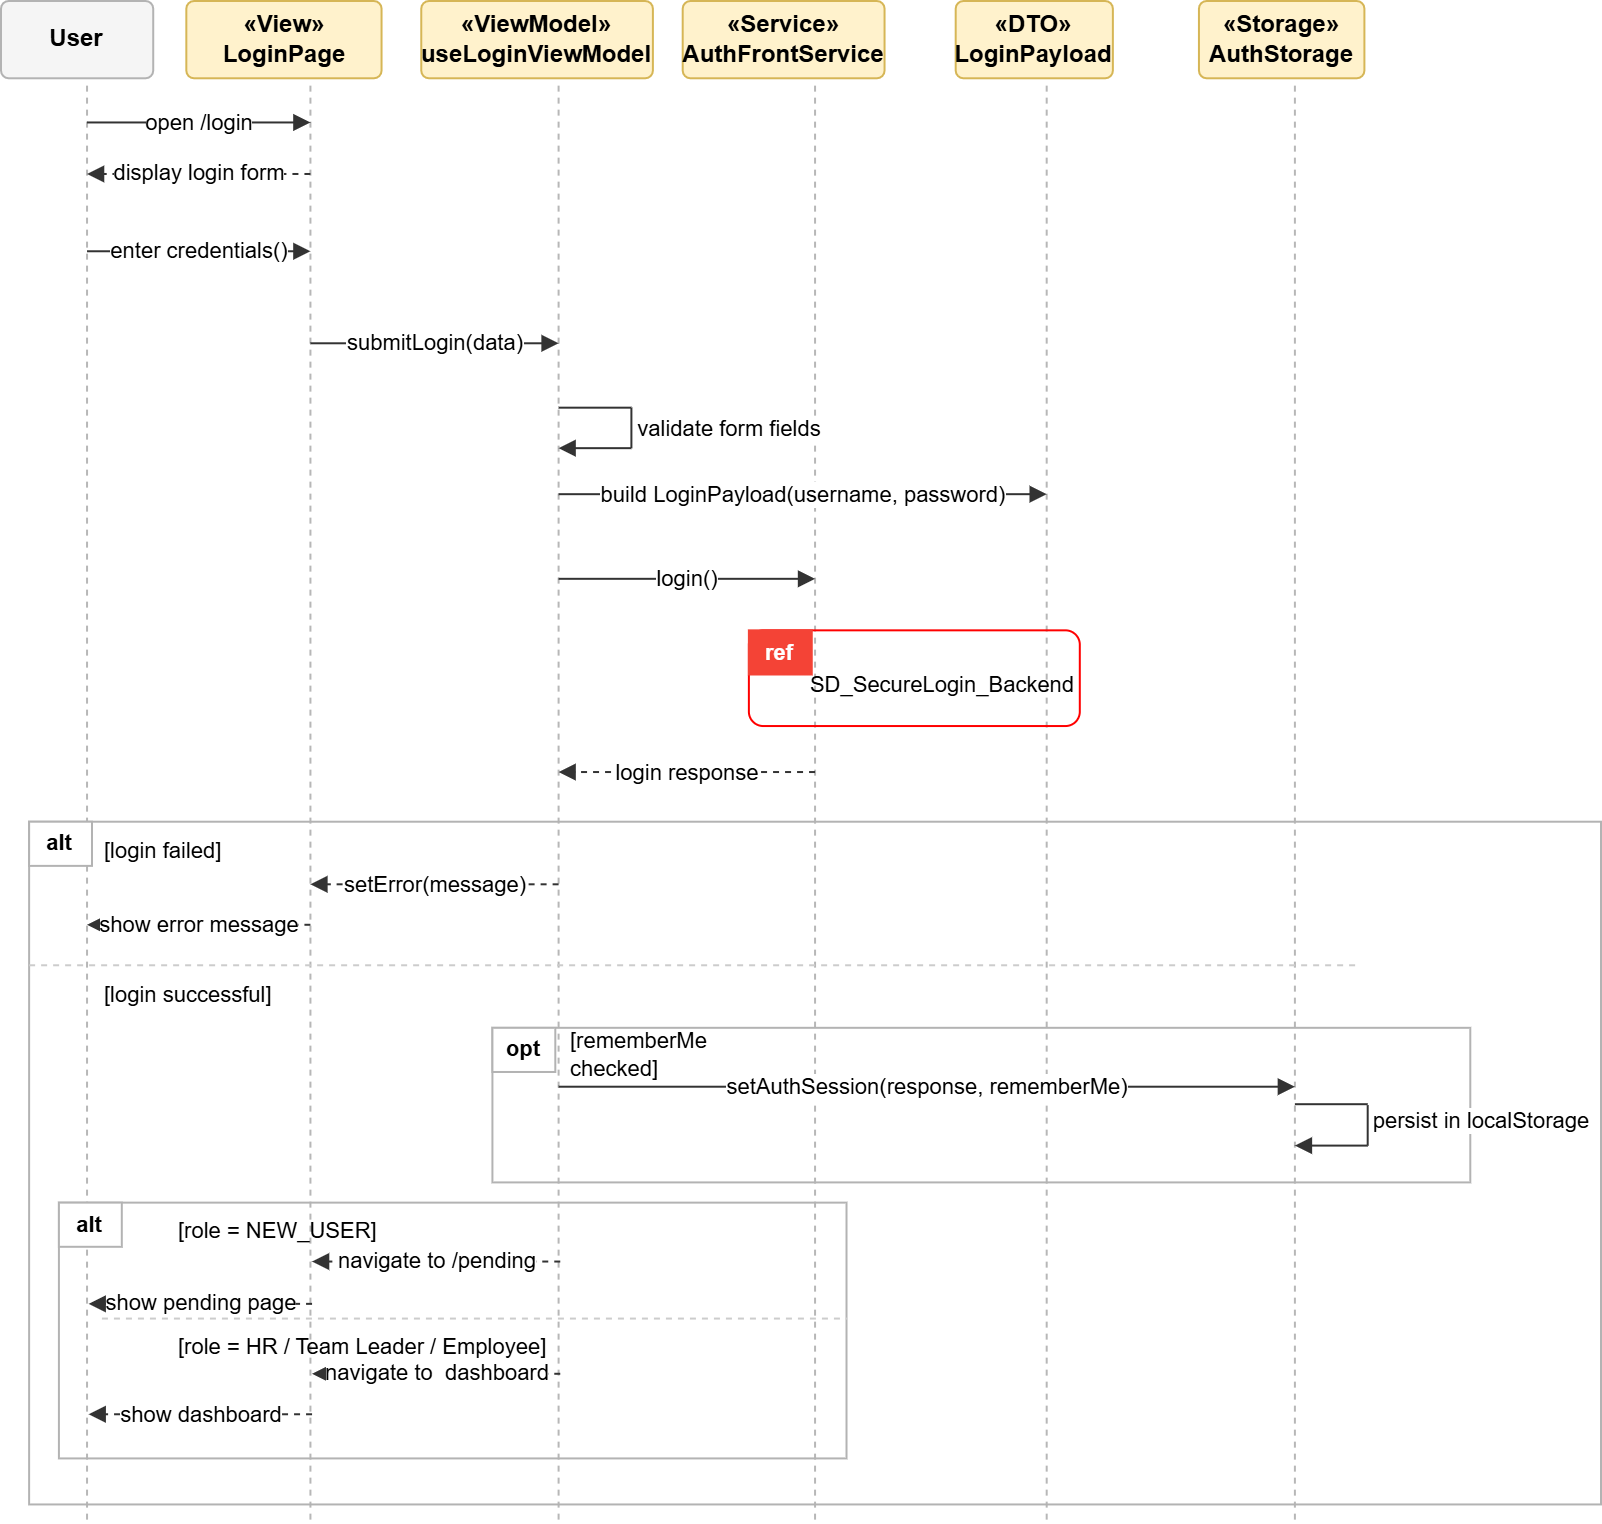

The diagram above was exported from draw.io. Its source (the exported page's mxGraphModel, read from the mxfile embedded in the PNG):
<mxGraphModel dx="2339" dy="616" grid="1" gridSize="10" guides="1" tooltips="1" connect="1" arrows="1" fold="1" page="1" pageScale="1" pageWidth="827" pageHeight="1169" math="0" shadow="0">
  <root>
    <mxCell id="0" />
    <mxCell id="1" parent="0" />
    <mxCell id="Z-VnRgGuWzAt3W7VYYK6-1" connectable="0" parent="1" style="group" value="" vertex="1">
      <mxGeometry height="760" width="800" x="-813" as="geometry" />
    </mxCell>
    <mxCell id="Z-VnRgGuWzAt3W7VYYK6-2" parent="Z-VnRgGuWzAt3W7VYYK6-1" style="rounded=1;whiteSpace=wrap;html=1;fillColor=#f5f5f5;strokeColor=#b3b3b3;fontFamily=Arial;fontSize=12;arcSize=10;" value="&lt;b&gt;User&lt;/b&gt;" vertex="1">
      <mxGeometry height="38.64406779661017" width="76.11168562564633" as="geometry" />
    </mxCell>
    <mxCell id="Z-VnRgGuWzAt3W7VYYK6-3" parent="Z-VnRgGuWzAt3W7VYYK6-1" style="rounded=1;whiteSpace=wrap;html=1;fillColor=#fff2cc;strokeColor=#d6b656;fontFamily=Arial;fontSize=12;arcSize=10;" value="&lt;b&gt;«View»&lt;br&gt;LoginPage&lt;/b&gt;" vertex="1">
      <mxGeometry height="38.64406779661017" width="97.62150982419857" x="92.65770423991728" as="geometry" />
    </mxCell>
    <mxCell id="Z-VnRgGuWzAt3W7VYYK6-4" parent="Z-VnRgGuWzAt3W7VYYK6-1" style="rounded=1;whiteSpace=wrap;html=1;fillColor=#fff2cc;strokeColor=#d6b656;fontFamily=Arial;fontSize=12;arcSize=10;" value="&lt;b&gt;«ViewModel»&lt;br&gt;useLoginViewModel&lt;/b&gt;" vertex="1">
      <mxGeometry height="38.64406779661017" width="115.8221302998966" x="210.13443640124095" as="geometry" />
    </mxCell>
    <mxCell id="Z-VnRgGuWzAt3W7VYYK6-5" parent="Z-VnRgGuWzAt3W7VYYK6-1" style="rounded=1;whiteSpace=wrap;html=1;fillColor=#fff2cc;strokeColor=#d6b656;fontFamily=Arial;fontSize=12;arcSize=10;" value="&lt;b&gt;«Service»&lt;br&gt;AuthFrontService&lt;/b&gt;" vertex="1">
      <mxGeometry height="38.64406779661017" width="100.93071354705275" x="340.8479834539814" as="geometry" />
    </mxCell>
    <mxCell id="Z-VnRgGuWzAt3W7VYYK6-6" parent="Z-VnRgGuWzAt3W7VYYK6-1" style="rounded=1;whiteSpace=wrap;html=1;fillColor=#fff2cc;strokeColor=#d6b656;fontFamily=Arial;fontSize=12;arcSize=10;" value="&lt;b&gt;«DTO»&lt;br&gt;LoginPayload&lt;/b&gt;" vertex="1">
      <mxGeometry height="38.64406779661017" width="78.59358841778696" x="477.3526370217167" as="geometry" />
    </mxCell>
    <mxCell id="Z-VnRgGuWzAt3W7VYYK6-7" parent="Z-VnRgGuWzAt3W7VYYK6-1" style="rounded=1;whiteSpace=wrap;html=1;fillColor=#fff2cc;strokeColor=#d6b656;fontFamily=Arial;fontSize=12;arcSize=10;" value="&lt;b&gt;«Storage»&lt;br&gt;AuthStorage&lt;/b&gt;" vertex="1">
      <mxGeometry height="38.64406779661017" width="82.7300930713547" x="598.965873836608" as="geometry" />
    </mxCell>
    <mxCell id="Z-VnRgGuWzAt3W7VYYK6-8" edge="1" parent="Z-VnRgGuWzAt3W7VYYK6-1" style="endArrow=none;dashed=1;html=1;rounded=0;strokeColor=#b7b7b7;strokeWidth=1;" value="">
      <mxGeometry relative="1" as="geometry">
        <mxPoint x="43.019648397104454" y="42.32445520581113" as="sourcePoint" />
        <mxPoint x="43.019648397104454" y="760" as="targetPoint" />
      </mxGeometry>
    </mxCell>
    <mxCell id="Z-VnRgGuWzAt3W7VYYK6-9" edge="1" parent="Z-VnRgGuWzAt3W7VYYK6-1" style="endArrow=none;dashed=1;html=1;rounded=0;strokeColor=#b7b7b7;strokeWidth=1;" value="">
      <mxGeometry relative="1" as="geometry">
        <mxPoint x="154.7052740434333" y="42.32445520581113" as="sourcePoint" />
        <mxPoint x="154.7052740434333" y="760" as="targetPoint" />
      </mxGeometry>
    </mxCell>
    <mxCell id="Z-VnRgGuWzAt3W7VYYK6-10" edge="1" parent="Z-VnRgGuWzAt3W7VYYK6-1" style="endArrow=none;dashed=1;html=1;rounded=0;strokeColor=#b7b7b7;strokeWidth=1;" value="">
      <mxGeometry relative="1" as="geometry">
        <mxPoint x="278.8004136504654" y="42.32445520581113" as="sourcePoint" />
        <mxPoint x="278.8004136504654" y="760" as="targetPoint" />
      </mxGeometry>
    </mxCell>
    <mxCell id="Z-VnRgGuWzAt3W7VYYK6-11" edge="1" parent="Z-VnRgGuWzAt3W7VYYK6-1" style="endArrow=none;dashed=1;html=1;rounded=0;strokeColor=#b7b7b7;strokeWidth=1;" value="">
      <mxGeometry relative="1" as="geometry">
        <mxPoint x="407.0320579110652" y="42.32445520581113" as="sourcePoint" />
        <mxPoint x="407.0320579110652" y="760" as="targetPoint" />
      </mxGeometry>
    </mxCell>
    <mxCell id="Z-VnRgGuWzAt3W7VYYK6-12" edge="1" parent="Z-VnRgGuWzAt3W7VYYK6-1" style="endArrow=none;dashed=1;html=1;rounded=0;strokeColor=#b7b7b7;strokeWidth=1;" value="">
      <mxGeometry relative="1" as="geometry">
        <mxPoint x="522.8541882109618" y="42.32445520581113" as="sourcePoint" />
        <mxPoint x="522.8541882109618" y="760" as="targetPoint" />
      </mxGeometry>
    </mxCell>
    <mxCell id="Z-VnRgGuWzAt3W7VYYK6-13" edge="1" parent="Z-VnRgGuWzAt3W7VYYK6-1" style="endArrow=none;dashed=1;html=1;rounded=0;strokeColor=#b7b7b7;strokeWidth=1;" value="">
      <mxGeometry relative="1" as="geometry">
        <mxPoint x="646.9493278179938" y="42.32445520581113" as="sourcePoint" />
        <mxPoint x="646.9493278179938" y="760" as="targetPoint" />
      </mxGeometry>
    </mxCell>
    <mxCell id="Z-VnRgGuWzAt3W7VYYK6-14" edge="1" parent="Z-VnRgGuWzAt3W7VYYK6-1" style="endArrow=block;html=1;rounded=0;strokeColor=#333333;strokeWidth=1;edgeStyle=none;fontFamily=Arial;fontSize=11;" value="open /login">
      <mxGeometry relative="1" as="geometry">
        <mxPoint x="43.019648397104454" y="60.72639225181597" as="sourcePoint" />
        <mxPoint x="154.7052740434333" y="60.72639225181597" as="targetPoint" />
      </mxGeometry>
    </mxCell>
    <mxCell id="Z-VnRgGuWzAt3W7VYYK6-15" edge="1" parent="Z-VnRgGuWzAt3W7VYYK6-1" style="endArrow=block;html=1;rounded=0;strokeColor=#333333;strokeWidth=1;edgeStyle=none;fontFamily=Arial;fontSize=11;dashed=1;" value="display login form">
      <mxGeometry relative="1" as="geometry">
        <mxPoint x="154.7052740434333" y="86.48910411622276" as="sourcePoint" />
        <mxPoint x="43.019648397104454" y="86.48910411622276" as="targetPoint" />
      </mxGeometry>
    </mxCell>
    <mxCell id="Z-VnRgGuWzAt3W7VYYK6-16" edge="1" parent="Z-VnRgGuWzAt3W7VYYK6-1" style="endArrow=block;html=1;rounded=0;strokeColor=#333333;strokeWidth=1;edgeStyle=none;fontFamily=Arial;fontSize=11;" value="enter credentials()">
      <mxGeometry relative="1" as="geometry">
        <mxPoint x="43.019648397104454" y="125.13317191283292" as="sourcePoint" />
        <mxPoint x="154.7052740434333" y="125.13317191283292" as="targetPoint" />
      </mxGeometry>
    </mxCell>
    <mxCell id="Z-VnRgGuWzAt3W7VYYK6-17" edge="1" parent="Z-VnRgGuWzAt3W7VYYK6-1" style="endArrow=block;html=1;rounded=0;strokeColor=#333333;strokeWidth=1;edgeStyle=none;fontFamily=Arial;fontSize=11;" value="submitLogin(data)">
      <mxGeometry relative="1" as="geometry">
        <mxPoint x="154.7052740434333" y="171.138014527845" as="sourcePoint" />
        <mxPoint x="278.8004136504654" y="171.138014527845" as="targetPoint" />
      </mxGeometry>
    </mxCell>
    <mxCell id="Z-VnRgGuWzAt3W7VYYK6-18" edge="1" parent="Z-VnRgGuWzAt3W7VYYK6-1" style="html=1;rounded=0;strokeColor=#333333;strokeWidth=1;edgeStyle=none;fontFamily=Arial;fontSize=11;endArrow=none;" value="validate form fields">
      <mxGeometry relative="1" x="1" y="-50" as="geometry">
        <mxPoint x="49" y="-39" as="offset" />
        <mxPoint x="278.8004136504654" y="203.3414043583535" as="sourcePoint" />
        <mxPoint x="315.2016546018615" y="203.3414043583535" as="targetPoint" />
      </mxGeometry>
    </mxCell>
    <mxCell id="Z-VnRgGuWzAt3W7VYYK6-19" edge="1" parent="Z-VnRgGuWzAt3W7VYYK6-1" style="html=1;rounded=0;strokeColor=#333333;strokeWidth=1;edgeStyle=none;fontFamily=Arial;fontSize=11;endArrow=none;" value="">
      <mxGeometry relative="1" as="geometry">
        <mxPoint x="315.2016546018615" y="203.3414043583535" as="sourcePoint" />
        <mxPoint x="315.2016546018615" y="223.58353510895884" as="targetPoint" />
      </mxGeometry>
    </mxCell>
    <mxCell id="Z-VnRgGuWzAt3W7VYYK6-20" edge="1" parent="Z-VnRgGuWzAt3W7VYYK6-1" style="html=1;rounded=0;strokeColor=#333333;strokeWidth=1;edgeStyle=none;fontFamily=Arial;fontSize=11;endArrow=block;" value="">
      <mxGeometry relative="1" as="geometry">
        <mxPoint x="315.2016546018615" y="223.58353510895884" as="sourcePoint" />
        <mxPoint x="278.8004136504654" y="223.58353510895884" as="targetPoint" />
      </mxGeometry>
    </mxCell>
    <mxCell id="Z-VnRgGuWzAt3W7VYYK6-21" edge="1" parent="Z-VnRgGuWzAt3W7VYYK6-1" style="endArrow=block;html=1;rounded=0;strokeColor=#333333;strokeWidth=1;edgeStyle=none;fontFamily=Arial;fontSize=11;" value="build LoginPayload(username, password)">
      <mxGeometry relative="1" as="geometry">
        <mxPoint x="278.8004136504654" y="246.58595641646485" as="sourcePoint" />
        <mxPoint x="522.8541882109618" y="246.58595641646485" as="targetPoint" />
      </mxGeometry>
    </mxCell>
    <mxCell id="Z-VnRgGuWzAt3W7VYYK6-22" edge="1" parent="Z-VnRgGuWzAt3W7VYYK6-1" style="endArrow=block;html=1;rounded=0;strokeColor=#333333;strokeWidth=1;edgeStyle=none;fontFamily=Arial;fontSize=11;" value="login()">
      <mxGeometry relative="1" as="geometry">
        <mxPoint x="278.8004136504654" y="288.91041162227606" as="sourcePoint" />
        <mxPoint x="407.0320579110652" y="288.91041162227606" as="targetPoint" />
      </mxGeometry>
    </mxCell>
    <mxCell id="Z-VnRgGuWzAt3W7VYYK6-23" parent="Z-VnRgGuWzAt3W7VYYK6-1" style="rounded=1;whiteSpace=wrap;html=1;fillColor=none;strokeColor=#ff0000;strokeWidth=1;" value="" vertex="1">
      <mxGeometry height="47.845036319612596" width="165.4601861427094" x="373.9400206825233" y="314.67312348668275" as="geometry" />
    </mxCell>
    <mxCell id="Z-VnRgGuWzAt3W7VYYK6-24" parent="Z-VnRgGuWzAt3W7VYYK6-1" style="rounded=0;whiteSpace=wrap;html=1;fillColor=#f44336;strokeColor=#f44336;fontColor=#ffffff;fontFamily=Arial;fontSize=11;" value="&lt;b&gt;ref&lt;/b&gt;" vertex="1">
      <mxGeometry height="22.08232445520581" width="31.437435367114787" x="373.9400206825233" y="314.67312348668275" as="geometry" />
    </mxCell>
    <mxCell id="Z-VnRgGuWzAt3W7VYYK6-25" parent="Z-VnRgGuWzAt3W7VYYK6-1" style="text;html=1;strokeColor=none;fillColor=none;align=center;verticalAlign=middle;whiteSpace=wrap;rounded=0;fontFamily=Arial;fontSize=11;" value="SD_SecureLogin_Backend" vertex="1">
      <mxGeometry height="22.08232445520581" width="122.44053774560498" x="410.3412616339194" y="331.23486682808715" as="geometry" />
    </mxCell>
    <mxCell id="Z-VnRgGuWzAt3W7VYYK6-26" edge="1" parent="Z-VnRgGuWzAt3W7VYYK6-1" style="endArrow=block;html=1;rounded=0;strokeColor=#333333;strokeWidth=1;edgeStyle=none;fontFamily=Arial;fontSize=11;dashed=1;" value="login response">
      <mxGeometry relative="1" as="geometry">
        <mxPoint x="407.0320579110652" y="385.52058111380137" as="sourcePoint" />
        <mxPoint x="278.8004136504654" y="385.52058111380137" as="targetPoint" />
      </mxGeometry>
    </mxCell>
    <mxCell id="Z-VnRgGuWzAt3W7VYYK6-27" parent="Z-VnRgGuWzAt3W7VYYK6-1" style="rounded=0;whiteSpace=wrap;html=1;fillColor=none;strokeColor=#b3b3b3;strokeWidth=1;" value="" vertex="1">
      <mxGeometry height="341.3559322033898" width="785.9358841778698" x="14.0641158221303" y="410.36319612590796" as="geometry" />
    </mxCell>
    <mxCell id="Z-VnRgGuWzAt3W7VYYK6-28" parent="Z-VnRgGuWzAt3W7VYYK6-1" style="rounded=0;whiteSpace=wrap;html=1;fillColor=#ffffff;strokeColor=#b3b3b3;fontColor=#000000;fontFamily=Arial;fontSize=11;" value="&lt;b&gt;alt&lt;/b&gt;" vertex="1">
      <mxGeometry height="22.08232445520581" width="31.437435367114787" x="14.0641158221303" y="410.36319612590796" as="geometry" />
    </mxCell>
    <mxCell id="Z-VnRgGuWzAt3W7VYYK6-29" parent="Z-VnRgGuWzAt3W7VYYK6-1" style="text;html=1;strokeColor=none;fillColor=none;align=left;verticalAlign=middle;whiteSpace=wrap;rounded=0;fontFamily=Arial;fontSize=11;" value="[login failed]" vertex="1">
      <mxGeometry height="16.561743341404355" width="84.38469493278181" x="49.63805584281283" y="416.80387409200966" as="geometry" />
    </mxCell>
    <mxCell id="Z-VnRgGuWzAt3W7VYYK6-30" edge="1" parent="Z-VnRgGuWzAt3W7VYYK6-1" style="endArrow=block;html=1;rounded=0;strokeColor=#333333;strokeWidth=1;edgeStyle=none;fontFamily=Arial;fontSize=11;dashed=1;" value="setError(message)">
      <mxGeometry relative="1" as="geometry">
        <mxPoint x="278.8004136504654" y="441.6464891041162" as="sourcePoint" />
        <mxPoint x="154.7052740434333" y="441.6464891041162" as="targetPoint" />
      </mxGeometry>
    </mxCell>
    <mxCell id="Z-VnRgGuWzAt3W7VYYK6-31" edge="1" parent="Z-VnRgGuWzAt3W7VYYK6-1" style="endArrow=block;html=1;rounded=0;strokeColor=#333333;strokeWidth=1;edgeStyle=none;fontFamily=Arial;fontSize=11;dashed=1;" value="show error message">
      <mxGeometry relative="1" as="geometry">
        <mxPoint x="154.7052740434333" y="461.88861985472147" as="sourcePoint" />
        <mxPoint x="43.019648397104454" y="461.88861985472147" as="targetPoint" />
      </mxGeometry>
    </mxCell>
    <mxCell id="Z-VnRgGuWzAt3W7VYYK6-32" edge="1" parent="Z-VnRgGuWzAt3W7VYYK6-1" style="endArrow=none;dashed=1;html=1;rounded=0;strokeColor=#cccccc;strokeWidth=1;" value="">
      <mxGeometry relative="1" as="geometry">
        <mxPoint x="14.0641158221303" y="482.1307506053268" as="sourcePoint" />
        <mxPoint x="680.0413650465357" y="482.1307506053268" as="targetPoint" />
      </mxGeometry>
    </mxCell>
    <mxCell id="Z-VnRgGuWzAt3W7VYYK6-33" parent="Z-VnRgGuWzAt3W7VYYK6-1" style="text;html=1;strokeColor=none;fillColor=none;align=left;verticalAlign=middle;whiteSpace=wrap;rounded=0;fontFamily=Arial;fontSize=11;" value="[login successful]" vertex="1">
      <mxGeometry height="16.561743341404355" width="97.62150982419857" x="49.63805584281283" y="488.5714285714285" as="geometry" />
    </mxCell>
    <mxCell id="Z-VnRgGuWzAt3W7VYYK6-34" parent="Z-VnRgGuWzAt3W7VYYK6-1" style="rounded=0;whiteSpace=wrap;html=1;fillColor=none;strokeColor=#b3b3b3;strokeWidth=1;" value="" vertex="1">
      <mxGeometry height="77.28813559322035" width="488.9348500517063" x="245.7083764219235" y="513.4140435835351" as="geometry" />
    </mxCell>
    <mxCell id="Z-VnRgGuWzAt3W7VYYK6-35" parent="Z-VnRgGuWzAt3W7VYYK6-1" style="rounded=0;whiteSpace=wrap;html=1;fillColor=#ffffff;strokeColor=#b3b3b3;fontColor=#000000;fontFamily=Arial;fontSize=11;" value="&lt;b&gt;opt&lt;/b&gt;" vertex="1">
      <mxGeometry height="22.08232445520581" width="31.437435367114787" x="245.7083764219235" y="513.4140435835351" as="geometry" />
    </mxCell>
    <mxCell id="Z-VnRgGuWzAt3W7VYYK6-36" parent="Z-VnRgGuWzAt3W7VYYK6-1" style="text;html=1;strokeColor=none;fillColor=none;align=left;verticalAlign=middle;whiteSpace=wrap;rounded=0;fontFamily=Arial;fontSize=11;" value="[rememberMe checked]" vertex="1">
      <mxGeometry height="14.721549636803871" width="112.5129265770424" x="282.9369183040331" y="519.8547215496367" as="geometry" />
    </mxCell>
    <mxCell id="Z-VnRgGuWzAt3W7VYYK6-37" edge="1" parent="Z-VnRgGuWzAt3W7VYYK6-1" style="endArrow=block;html=1;rounded=0;strokeColor=#333333;strokeWidth=1;edgeStyle=none;fontFamily=Arial;fontSize=11;" value="setAuthSession(response, rememberMe)">
      <mxGeometry relative="1" as="geometry">
        <mxPoint x="278.8004136504654" y="542.8571428571428" as="sourcePoint" />
        <mxPoint x="646.9493278179938" y="542.8571428571428" as="targetPoint" />
      </mxGeometry>
    </mxCell>
    <mxCell id="Z-VnRgGuWzAt3W7VYYK6-38" edge="1" parent="Z-VnRgGuWzAt3W7VYYK6-1" style="html=1;rounded=0;strokeColor=#333333;strokeWidth=1;edgeStyle=none;fontFamily=Arial;fontSize=11;endArrow=none;" value="persist in localStorage">
      <mxGeometry relative="1" x="1" y="-57" as="geometry">
        <mxPoint x="57" y="-49" as="offset" />
        <mxPoint x="646.9493278179938" y="551.598062953995" as="sourcePoint" />
        <mxPoint x="683.35056876939" y="551.598062953995" as="targetPoint" />
      </mxGeometry>
    </mxCell>
    <mxCell id="Z-VnRgGuWzAt3W7VYYK6-39" edge="1" parent="Z-VnRgGuWzAt3W7VYYK6-1" style="html=1;rounded=0;strokeColor=#333333;strokeWidth=1;edgeStyle=none;fontFamily=Arial;fontSize=11;endArrow=none;" value="">
      <mxGeometry relative="1" as="geometry">
        <mxPoint x="683.35056876939" y="552.0581113801453" as="sourcePoint" />
        <mxPoint x="683.35056876939" y="572.3002421307506" as="targetPoint" />
      </mxGeometry>
    </mxCell>
    <mxCell id="Z-VnRgGuWzAt3W7VYYK6-40" edge="1" parent="Z-VnRgGuWzAt3W7VYYK6-1" style="html=1;rounded=0;strokeColor=#333333;strokeWidth=1;edgeStyle=none;fontFamily=Arial;fontSize=11;endArrow=block;" value="">
      <mxGeometry relative="1" as="geometry">
        <mxPoint x="683.35056876939" y="572.3002421307506" as="sourcePoint" />
        <mxPoint x="646.9493278179938" y="572.3002421307506" as="targetPoint" />
      </mxGeometry>
    </mxCell>
    <mxCell id="Z-VnRgGuWzAt3W7VYYK6-41" parent="Z-VnRgGuWzAt3W7VYYK6-1" style="rounded=0;whiteSpace=wrap;html=1;fillColor=none;strokeColor=#b3b3b3;strokeWidth=1;container=0;" value="" vertex="1">
      <mxGeometry height="127.89346246973363" width="393.79524301964835" x="28.95553257497415" y="600.8232445520581" as="geometry" />
    </mxCell>
    <mxCell id="Z-VnRgGuWzAt3W7VYYK6-42" parent="Z-VnRgGuWzAt3W7VYYK6-1" style="rounded=0;whiteSpace=wrap;html=1;fillColor=#ffffff;strokeColor=#b3b3b3;fontColor=#000000;fontFamily=Arial;fontSize=11;container=0;" value="&lt;b&gt;alt&lt;/b&gt;" vertex="1">
      <mxGeometry height="22.08232445520581" width="31.437435367114787" x="28.95553257497415" y="600.8232445520581" as="geometry" />
    </mxCell>
    <mxCell id="Z-VnRgGuWzAt3W7VYYK6-43" parent="Z-VnRgGuWzAt3W7VYYK6-1" style="text;html=1;strokeColor=none;fillColor=none;align=left;verticalAlign=middle;whiteSpace=wrap;rounded=0;fontFamily=Arial;fontSize=11;container=0;" value="[role = NEW_USER]" vertex="1">
      <mxGeometry height="14.721549636803871" width="107.54912099276112" x="86.86659772492244" y="607.2639225181598" as="geometry" />
    </mxCell>
    <mxCell id="Z-VnRgGuWzAt3W7VYYK6-44" edge="1" parent="Z-VnRgGuWzAt3W7VYYK6-1" style="endArrow=block;html=1;rounded=0;strokeColor=#333333;strokeWidth=1;edgeStyle=none;fontFamily=Arial;fontSize=11;dashed=1;" value="navigate to /pending">
      <mxGeometry relative="1" as="geometry">
        <mxPoint x="279.6277145811789" y="630.2663438256659" as="sourcePoint" />
        <mxPoint x="155.53257497414688" y="630.2663438256659" as="targetPoint" />
      </mxGeometry>
    </mxCell>
    <mxCell id="Z-VnRgGuWzAt3W7VYYK6-45" edge="1" parent="Z-VnRgGuWzAt3W7VYYK6-1" style="endArrow=block;html=1;rounded=0;strokeColor=#333333;strokeWidth=1;edgeStyle=none;fontFamily=Arial;fontSize=11;dashed=1;" value="show pending page">
      <mxGeometry relative="1" as="geometry">
        <mxPoint x="155.53257497414688" y="651.4285714285713" as="sourcePoint" />
        <mxPoint x="43.846949327818" y="651.4285714285713" as="targetPoint" />
      </mxGeometry>
    </mxCell>
    <mxCell id="Z-VnRgGuWzAt3W7VYYK6-46" edge="1" parent="Z-VnRgGuWzAt3W7VYYK6-1" style="endArrow=none;dashed=1;html=1;rounded=0;strokeColor=#cccccc;strokeWidth=1;" value="">
      <mxGeometry relative="1" as="geometry">
        <mxPoint x="50.46535677352637" y="658.7893462469733" as="sourcePoint" />
        <mxPoint x="422.75077559462255" y="658.7893462469733" as="targetPoint" />
      </mxGeometry>
    </mxCell>
    <mxCell id="Z-VnRgGuWzAt3W7VYYK6-47" parent="Z-VnRgGuWzAt3W7VYYK6-1" style="text;html=1;strokeColor=none;fillColor=none;align=left;verticalAlign=middle;whiteSpace=wrap;rounded=0;fontFamily=Arial;fontSize=11;container=0;" value="[role = HR / Team Leader / Employee]" vertex="1">
      <mxGeometry height="14.721549636803871" width="198.55222337125133" x="86.86659772492244" y="665.2300242130749" as="geometry" />
    </mxCell>
    <mxCell id="Z-VnRgGuWzAt3W7VYYK6-48" edge="1" parent="Z-VnRgGuWzAt3W7VYYK6-1" style="endArrow=block;html=1;rounded=0;strokeColor=#333333;strokeWidth=1;edgeStyle=none;fontFamily=Arial;fontSize=11;dashed=1;" value="navigate to&amp;nbsp; dashboard">
      <mxGeometry relative="1" as="geometry">
        <mxPoint x="279.6277145811789" y="686.3922518159807" as="sourcePoint" />
        <mxPoint x="155.53257497414688" y="686.3922518159807" as="targetPoint" />
      </mxGeometry>
    </mxCell>
    <mxCell id="Z-VnRgGuWzAt3W7VYYK6-49" edge="1" parent="Z-VnRgGuWzAt3W7VYYK6-1" style="endArrow=block;html=1;rounded=0;strokeColor=#333333;strokeWidth=1;edgeStyle=none;fontFamily=Arial;fontSize=11;dashed=1;" value="show dashboard">
      <mxGeometry relative="1" as="geometry">
        <mxPoint x="155.53257497414688" y="706.6343825665859" as="sourcePoint" />
        <mxPoint x="43.846949327818" y="706.6343825665859" as="targetPoint" />
      </mxGeometry>
    </mxCell>
  </root>
</mxGraphModel>